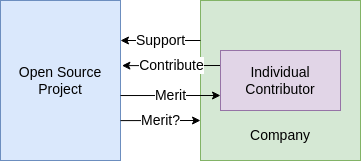

The diagram above was exported from draw.io. Its source (the exported page's mxGraphModel, read from the mxfile embedded in the PNG):
<mxGraphModel dx="835" dy="587" grid="1" gridSize="10" guides="1" tooltips="1" connect="1" arrows="1" fold="1" page="1" pageScale="1" pageWidth="300" pageHeight="300" math="0" shadow="0">
  <root>
    <mxCell id="0" />
    <mxCell id="1" parent="0" />
    <mxCell id="2" value="Open Source Project" style="whiteSpace=wrap;html=1;fontFamily=Helvetica;fontSize=14;fillColor=#dae8fc;strokeColor=#6c8ebf;" vertex="1" parent="1">
      <mxGeometry width="120" height="160" as="geometry" />
    </mxCell>
    <mxCell id="3" value="&lt;br style=&quot;font-size: 14px;&quot;&gt;Company&lt;br&gt;" style="whiteSpace=wrap;html=1;verticalAlign=bottom;fontFamily=Helvetica;fontSize=14;fillColor=#d5e8d4;strokeColor=#82b366;spacingBottom=14;" vertex="1" parent="1">
      <mxGeometry x="200" width="160" height="160" as="geometry" />
    </mxCell>
    <mxCell id="5" value="Contribute" style="edgeStyle=none;html=1;exitX=0;exitY=0.25;exitDx=0;exitDy=0;fontFamily=Helvetica;fontSize=14;entryX=1.012;entryY=0.407;entryDx=0;entryDy=0;entryPerimeter=0;" edge="1" parent="1" source="4" target="2">
      <mxGeometry relative="1" as="geometry">
        <mxPoint x="121.08000000000003" y="34.879999999999995" as="targetPoint" />
        <Array as="points" />
      </mxGeometry>
    </mxCell>
    <mxCell id="4" value="Individual Contributor" style="whiteSpace=wrap;html=1;fontFamily=Helvetica;fontSize=14;fillColor=#e1d5e7;strokeColor=#9673a6;" vertex="1" parent="1">
      <mxGeometry x="220" y="50" width="120" height="60" as="geometry" />
    </mxCell>
    <mxCell id="6" value="Merit" style="edgeStyle=none;html=1;exitX=1;exitY=0.594;exitDx=0;exitDy=0;fontFamily=Helvetica;fontSize=14;entryX=0;entryY=0.75;entryDx=0;entryDy=0;exitPerimeter=0;" edge="1" parent="1" source="2" target="4">
      <mxGeometry relative="1" as="geometry">
        <mxPoint x="119.99999999999999" y="65.12" as="sourcePoint" />
        <mxPoint x="131.08" y="44.879999999999995" as="targetPoint" />
      </mxGeometry>
    </mxCell>
    <mxCell id="7" value="Merit?" style="edgeStyle=none;html=1;exitX=0.996;exitY=0.782;exitDx=0;exitDy=0;fontFamily=Helvetica;fontSize=14;exitPerimeter=0;" edge="1" parent="1">
      <mxGeometry relative="1" as="geometry">
        <mxPoint x="120" y="120.12" as="sourcePoint" />
        <mxPoint x="200" y="120" as="targetPoint" />
      </mxGeometry>
    </mxCell>
    <mxCell id="8" value="Support" style="edgeStyle=none;html=1;fontFamily=Helvetica;fontSize=14;entryX=1;entryY=0.25;entryDx=0;entryDy=0;exitX=0;exitY=0.25;exitDx=0;exitDy=0;" edge="1" parent="1" source="3" target="2">
      <mxGeometry relative="1" as="geometry">
        <mxPoint x="200" y="20" as="sourcePoint" />
        <mxPoint x="121.08000000000004" y="20" as="targetPoint" />
      </mxGeometry>
    </mxCell>
  </root>
</mxGraphModel>